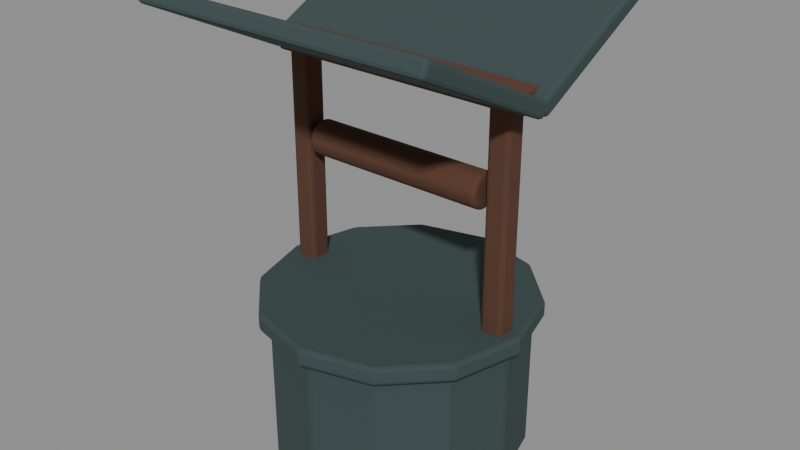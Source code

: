 # Source: env-well-a.blend  (saved by Blender 5.2.44; exported with 4.5.12 LTS)
import bpy
from mathutils import Matrix  # noqa: F401  (used for matrix-valued properties, if any)

bpy.ops.wm.read_factory_settings(use_empty=True)
scene = bpy.context.scene
scene.name = 'Scene'

# ---- materials (node trees are filled in below, after node groups)
mat_slatestone = bpy.data.materials.new('SlateStone')
mat_slatestone.use_backface_culling = True
mat_welldark = bpy.data.materials.new('WellDark')
mat_welldark.use_backface_culling = True
mat_timbershadow = bpy.data.materials.new('TimberShadow')
mat_timbershadow.use_backface_culling = True

# ---- material node trees
mat_slatestone.use_nodes = True; mat_slatestone.node_tree.nodes.clear()
_N = mat_slatestone.node_tree.nodes; _L = mat_slatestone.node_tree.links
n0 = _N.new('ShaderNodeBsdfPrincipled'); n0.name = 'Principled BSDF'; n0.location = (-200, 100)
n0.inputs[0].default_value = (0.03955, 0.0648, 0.0648, 1.0)
n0.inputs[2].default_value = 0.95
n0.inputs[10].default_value = 0.005
n1 = _N.new('ShaderNodeOutputMaterial'); n1.name = 'Material Output'; n1.location = (200, 100)
_L.new(n0.outputs[0], n1.inputs[0])
n1.is_active_output = True
mat_welldark.use_nodes = True; mat_welldark.node_tree.nodes.clear()
_N = mat_welldark.node_tree.nodes; _L = mat_welldark.node_tree.links
n0 = _N.new('ShaderNodeBsdfPrincipled'); n0.name = 'Principled BSDF'; n0.location = (-200, 100)
n0.inputs[0].default_value = (0.009134, 0.009134, 0.02122, 1.0)
n0.inputs[2].default_value = 1.0
n0.inputs[10].default_value = 0.005
n1 = _N.new('ShaderNodeOutputMaterial'); n1.name = 'Material Output'; n1.location = (200, 100)
_L.new(n0.outputs[0], n1.inputs[0])
n1.is_active_output = True
mat_timbershadow.use_nodes = True; mat_timbershadow.node_tree.nodes.clear()
_N = mat_timbershadow.node_tree.nodes; _L = mat_timbershadow.node_tree.links
n0 = _N.new('ShaderNodeBsdfPrincipled'); n0.name = 'Principled BSDF'; n0.location = (-200, 100)
n0.inputs[0].default_value = (0.09759, 0.03955, 0.02122, 1.0)
n0.inputs[2].default_value = 0.92
n0.inputs[10].default_value = 0.005
n1 = _N.new('ShaderNodeOutputMaterial'); n1.name = 'Material Output'; n1.location = (200, 100)
_L.new(n0.outputs[0], n1.inputs[0])
n1.is_active_output = True

# ---- meshes
me_vis_drum = bpy.data.meshes.new('VIS_drum')
me_vis_drum.from_pydata([(0.0, 0.7, 0.0), (0.0, 0.7, 0.85), (0.35, 0.6062, 0.0), (0.35, 0.6062, 0.85), (0.6062, 0.35, 0.0), (0.6062, 0.35, 0.85), (0.7, 0.0, 0.0), (0.7, 0.0, 0.85), (0.6062, -0.35, 0.0), (0.6062, -0.35, 0.85), (0.35, -0.6062, 0.0), (0.35, -0.6062, 0.85), (0.0, -0.7, 0.0), (0.0, -0.7, 0.85), (-0.35, -0.6062, 0.0), (-0.35, -0.6062, 0.85), (-0.6062, -0.35, 0.0), (-0.6062, -0.35, 0.85), (-0.7, 0.0, 0.0), (-0.7, 0.0, 0.85), (-0.6062, 0.35, 0.0), (-0.6062, 0.35, 0.85), (-0.35, 0.6062, 0.0), (-0.35, 0.6062, 0.85)], [], [(0, 1, 3, 2), (2, 3, 5, 4), (4, 5, 7, 6), (6, 7, 9, 8), (8, 9, 11, 10), (10, 11, 13, 12), (12, 13, 15, 14), (14, 15, 17, 16), (16, 17, 19, 18), (18, 19, 21, 20), (3, 1, 23, 21, 19, 17, 15, 13, 11, 9, 7, 5), (20, 21, 23, 22), (22, 23, 1, 0), (0, 2, 4, 6, 8, 10, 12, 14, 16, 18, 20, 22)])
_uv = me_vis_drum.uv_layers.new(name='UVMap')
_uv.uv.foreach_set('vector', [1.0, 0.5, 1.0, 1.0, 0.9167, 1.0, 0.9167, 0.5, 0.9167, 0.5, 0.9167, 1.0, 0.8333, 1.0, 0.8333, 0.5, 0.8333, 0.5, 0.8333, 1.0, 0.75, 1.0, 0.75, 0.5, 0.75, 0.5, 0.75, 1.0, 0.6667, 1.0, 0.6667, 0.5, 0.6667, 0.5, 0.6667, 1.0, 0.5833, 1.0, 0.5833, 0.5, 0.5833, 0.5, 0.5833, 1.0, 0.5, 1.0, 0.5, 0.5, 0.5, 0.5, 0.5, 1.0, 0.4167, 1.0, 0.4167, 0.5, 0.4167, 0.5, 0.4167, 1.0, 0.3333, 1.0, 0.3333, 0.5, 0.3333, 0.5, 0.3333, 1.0, 0.25, 1.0, 0.25, 0.5, 0.25, 0.5, 0.25, 1.0, 0.1667, 1.0, 0.1667, 0.5, 0.37, 0.4578, 0.25, 0.49, 0.13, 0.4578, 0.04215, 0.37, 0.01, 0.25, 0.04215, 0.13, 0.13, 0.04215, 0.25, 0.01, 0.37, 0.04215, 0.4578, 0.13, 0.49, 0.25, 0.4578, 0.37, 0.1667, 0.5, 0.1667, 1.0, 0.08333, 1.0, 0.08333, 0.5, 0.08333, 0.5, 0.08333, 1.0, 7.451e-08, 1.0, 7.451e-08, 0.5, 0.75, 0.49, 0.87, 0.4578, 0.9578, 0.37, 0.99, 0.25, 0.9578, 0.13, 0.87, 0.04215, 0.75, 0.01, 0.63, 0.04215, 0.5422, 0.13, 0.51, 0.25, 0.5422, 0.37, 0.63, 0.4578])
me_vis_drum.materials.append(mat_slatestone)
me_vis_drum.update()
me_vis_coping = bpy.data.meshes.new('VIS_coping')
me_vis_coping.from_pydata([(0.0, 0.76, 0.8), (0.0, 0.76, 0.9), (0.38, 0.6582, 0.8), (0.38, 0.6582, 0.9), (0.6582, 0.38, 0.8), (0.6582, 0.38, 0.9), (0.76, 0.0, 0.8), (0.76, 0.0, 0.9), (0.6582, -0.38, 0.8), (0.6582, -0.38, 0.9), (0.38, -0.6582, 0.8), (0.38, -0.6582, 0.9), (0.0, -0.76, 0.8), (0.0, -0.76, 0.9), (-0.38, -0.6582, 0.8), (-0.38, -0.6582, 0.9), (-0.6582, -0.38, 0.8), (-0.6582, -0.38, 0.9), (-0.76, 0.0, 0.8), (-0.76, 0.0, 0.9), (-0.6582, 0.38, 0.8), (-0.6582, 0.38, 0.9), (-0.38, 0.6582, 0.8), (-0.38, 0.6582, 0.9)], [], [(0, 1, 3, 2), (2, 3, 5, 4), (4, 5, 7, 6), (6, 7, 9, 8), (8, 9, 11, 10), (10, 11, 13, 12), (12, 13, 15, 14), (14, 15, 17, 16), (16, 17, 19, 18), (18, 19, 21, 20), (3, 1, 23, 21, 19, 17, 15, 13, 11, 9, 7, 5), (20, 21, 23, 22), (22, 23, 1, 0), (0, 2, 4, 6, 8, 10, 12, 14, 16, 18, 20, 22)])
_uv = me_vis_coping.uv_layers.new(name='UVMap')
_uv.uv.foreach_set('vector', [1.0, 0.5, 1.0, 1.0, 0.9167, 1.0, 0.9167, 0.5, 0.9167, 0.5, 0.9167, 1.0, 0.8333, 1.0, 0.8333, 0.5, 0.8333, 0.5, 0.8333, 1.0, 0.75, 1.0, 0.75, 0.5, 0.75, 0.5, 0.75, 1.0, 0.6667, 1.0, 0.6667, 0.5, 0.6667, 0.5, 0.6667, 1.0, 0.5833, 1.0, 0.5833, 0.5, 0.5833, 0.5, 0.5833, 1.0, 0.5, 1.0, 0.5, 0.5, 0.5, 0.5, 0.5, 1.0, 0.4167, 1.0, 0.4167, 0.5, 0.4167, 0.5, 0.4167, 1.0, 0.3333, 1.0, 0.3333, 0.5, 0.3333, 0.5, 0.3333, 1.0, 0.25, 1.0, 0.25, 0.5, 0.25, 0.5, 0.25, 1.0, 0.1667, 1.0, 0.1667, 0.5, 0.37, 0.4578, 0.25, 0.49, 0.13, 0.4578, 0.04215, 0.37, 0.01, 0.25, 0.04215, 0.13, 0.13, 0.04215, 0.25, 0.01, 0.37, 0.04215, 0.4578, 0.13, 0.49, 0.25, 0.4578, 0.37, 0.1667, 0.5, 0.1667, 1.0, 0.08333, 1.0, 0.08333, 0.5, 0.08333, 0.5, 0.08333, 1.0, 7.451e-08, 1.0, 7.451e-08, 0.5, 0.75, 0.49, 0.87, 0.4578, 0.9578, 0.37, 0.99, 0.25, 0.9578, 0.13, 0.87, 0.04215, 0.75, 0.01, 0.63, 0.04215, 0.5422, 0.13, 0.51, 0.25, 0.5422, 0.37, 0.63, 0.4578])
me_vis_coping.materials.append(mat_slatestone)
me_vis_coping.update()
me_vis_water = bpy.data.meshes.new('VIS_water')
me_vis_water.from_pydata([(0.0, 0.58, 0.79), (0.0, 0.58, 0.81), (0.29, 0.5023, 0.79), (0.29, 0.5023, 0.81), (0.5023, 0.29, 0.79), (0.5023, 0.29, 0.81), (0.58, 0.0, 0.79), (0.58, 0.0, 0.81), (0.5023, -0.29, 0.79), (0.5023, -0.29, 0.81), (0.29, -0.5023, 0.79), (0.29, -0.5023, 0.81), (0.0, -0.58, 0.79), (0.0, -0.58, 0.81), (-0.29, -0.5023, 0.79), (-0.29, -0.5023, 0.81), (-0.5023, -0.29, 0.79), (-0.5023, -0.29, 0.81), (-0.58, 0.0, 0.79), (-0.58, 0.0, 0.81), (-0.5023, 0.29, 0.79), (-0.5023, 0.29, 0.81), (-0.29, 0.5023, 0.79), (-0.29, 0.5023, 0.81)], [], [(0, 1, 3, 2), (2, 3, 5, 4), (4, 5, 7, 6), (6, 7, 9, 8), (8, 9, 11, 10), (10, 11, 13, 12), (12, 13, 15, 14), (14, 15, 17, 16), (16, 17, 19, 18), (18, 19, 21, 20), (3, 1, 23, 21, 19, 17, 15, 13, 11, 9, 7, 5), (20, 21, 23, 22), (22, 23, 1, 0), (0, 2, 4, 6, 8, 10, 12, 14, 16, 18, 20, 22)])
_uv = me_vis_water.uv_layers.new(name='UVMap')
_uv.uv.foreach_set('vector', [1.0, 0.5, 1.0, 1.0, 0.9167, 1.0, 0.9167, 0.5, 0.9167, 0.5, 0.9167, 1.0, 0.8333, 1.0, 0.8333, 0.5, 0.8333, 0.5, 0.8333, 1.0, 0.75, 1.0, 0.75, 0.5, 0.75, 0.5, 0.75, 1.0, 0.6667, 1.0, 0.6667, 0.5, 0.6667, 0.5, 0.6667, 1.0, 0.5833, 1.0, 0.5833, 0.5, 0.5833, 0.5, 0.5833, 1.0, 0.5, 1.0, 0.5, 0.5, 0.5, 0.5, 0.5, 1.0, 0.4167, 1.0, 0.4167, 0.5, 0.4167, 0.5, 0.4167, 1.0, 0.3333, 1.0, 0.3333, 0.5, 0.3333, 0.5, 0.3333, 1.0, 0.25, 1.0, 0.25, 0.5, 0.25, 0.5, 0.25, 1.0, 0.1667, 1.0, 0.1667, 0.5, 0.37, 0.4578, 0.25, 0.49, 0.13, 0.4578, 0.04215, 0.37, 0.01, 0.25, 0.04215, 0.13, 0.13, 0.04215, 0.25, 0.01, 0.37, 0.04215, 0.4578, 0.13, 0.49, 0.25, 0.4578, 0.37, 0.1667, 0.5, 0.1667, 1.0, 0.08333, 1.0, 0.08333, 0.5, 0.08333, 0.5, 0.08333, 1.0, 7.451e-08, 1.0, 7.451e-08, 0.5, 0.75, 0.49, 0.87, 0.4578, 0.9578, 0.37, 0.99, 0.25, 0.9578, 0.13, 0.87, 0.04215, 0.75, 0.01, 0.63, 0.04215, 0.5422, 0.13, 0.51, 0.25, 0.5422, 0.37, 0.63, 0.4578])
me_vis_water.materials.append(mat_welldark)
me_vis_water.update()
me_vis_post_l = bpy.data.meshes.new('VIS_post_l')
me_vis_post_l.from_pydata([(-0.68, -0.06, 0.8), (-0.68, -0.06, 2.1), (-0.68, 0.06, 0.8), (-0.68, 0.06, 2.1), (-0.56, -0.06, 0.8), (-0.56, -0.06, 2.1), (-0.56, 0.06, 0.8), (-0.56, 0.06, 2.1)], [], [(0, 1, 3, 2), (2, 3, 7, 6), (6, 7, 5, 4), (4, 5, 1, 0), (2, 6, 4, 0), (7, 3, 1, 5)])
_uv = me_vis_post_l.uv_layers.new(name='UVMap')
_uv.uv.foreach_set('vector', [0.375, 0.0, 0.625, 0.0, 0.625, 0.25, 0.375, 0.25, 0.375, 0.25, 0.625, 0.25, 0.625, 0.5, 0.375, 0.5, 0.375, 0.5, 0.625, 0.5, 0.625, 0.75, 0.375, 0.75, 0.375, 0.75, 0.625, 0.75, 0.625, 1.0, 0.375, 1.0, 0.125, 0.5, 0.375, 0.5, 0.375, 0.75, 0.125, 0.75, 0.625, 0.5, 0.875, 0.5, 0.875, 0.75, 0.625, 0.75])
me_vis_post_l.materials.append(mat_timbershadow)
me_vis_post_l.update()
me_vis_post_r = bpy.data.meshes.new('VIS_post_r')
me_vis_post_r.from_pydata([(0.56, -0.06, 0.8), (0.56, -0.06, 2.1), (0.56, 0.06, 0.8), (0.56, 0.06, 2.1), (0.68, -0.06, 0.8), (0.68, -0.06, 2.1), (0.68, 0.06, 0.8), (0.68, 0.06, 2.1)], [], [(0, 1, 3, 2), (2, 3, 7, 6), (6, 7, 5, 4), (4, 5, 1, 0), (2, 6, 4, 0), (7, 3, 1, 5)])
_uv = me_vis_post_r.uv_layers.new(name='UVMap')
_uv.uv.foreach_set('vector', [0.375, 0.0, 0.625, 0.0, 0.625, 0.25, 0.375, 0.25, 0.375, 0.25, 0.625, 0.25, 0.625, 0.5, 0.375, 0.5, 0.375, 0.5, 0.625, 0.5, 0.625, 0.75, 0.375, 0.75, 0.375, 0.75, 0.625, 0.75, 0.625, 1.0, 0.375, 1.0, 0.125, 0.5, 0.375, 0.5, 0.375, 0.75, 0.125, 0.75, 0.625, 0.5, 0.875, 0.5, 0.875, 0.75, 0.625, 0.75])
me_vis_post_r.materials.append(mat_timbershadow)
me_vis_post_r.update()
me_vis_ridge = bpy.data.meshes.new('VIS_ridge')
me_vis_ridge.from_pydata([(-0.75, -0.07, 2.06), (-0.75, -0.07, 2.18), (-0.75, 0.07, 2.06), (-0.75, 0.07, 2.18), (0.75, -0.07, 2.06), (0.75, -0.07, 2.18), (0.75, 0.07, 2.06), (0.75, 0.07, 2.18)], [], [(0, 1, 3, 2), (2, 3, 7, 6), (6, 7, 5, 4), (4, 5, 1, 0), (2, 6, 4, 0), (7, 3, 1, 5)])
_uv = me_vis_ridge.uv_layers.new(name='UVMap')
_uv.uv.foreach_set('vector', [0.375, 0.0, 0.625, 0.0, 0.625, 0.25, 0.375, 0.25, 0.375, 0.25, 0.625, 0.25, 0.625, 0.5, 0.375, 0.5, 0.375, 0.5, 0.625, 0.5, 0.625, 0.75, 0.375, 0.75, 0.375, 0.75, 0.625, 0.75, 0.625, 1.0, 0.375, 1.0, 0.125, 0.5, 0.375, 0.5, 0.375, 0.75, 0.125, 0.75, 0.625, 0.5, 0.875, 0.5, 0.875, 0.75, 0.625, 0.75])
me_vis_ridge.materials.append(mat_timbershadow)
me_vis_ridge.update()
me_vis_winch = bpy.data.meshes.new('VIS_winch')
me_vis_winch.from_pydata([(-0.525, 0.1, 1.62), (0.525, 0.1, 1.62), (-0.525, 0.0809, 1.561), (0.525, 0.0809, 1.561), (-0.525, 0.0309, 1.525), (0.525, 0.0309, 1.525), (-0.525, -0.0309, 1.525), (0.525, -0.0309, 1.525), (-0.525, -0.0809, 1.561), (0.525, -0.0809, 1.561), (-0.525, -0.1, 1.62), (0.525, -0.1, 1.62), (-0.525, -0.0809, 1.679), (0.525, -0.0809, 1.679), (-0.525, -0.0309, 1.715), (0.525, -0.0309, 1.715), (-0.525, 0.0309, 1.715), (0.525, 0.0309, 1.715), (-0.525, 0.0809, 1.679), (0.525, 0.0809, 1.679)], [], [(0, 1, 3, 2), (2, 3, 5, 4), (4, 5, 7, 6), (6, 7, 9, 8), (8, 9, 11, 10), (10, 11, 13, 12), (12, 13, 15, 14), (14, 15, 17, 16), (3, 1, 19, 17, 15, 13, 11, 9, 7, 5), (16, 17, 19, 18), (18, 19, 1, 0), (0, 2, 4, 6, 8, 10, 12, 14, 16, 18)])
_uv = me_vis_winch.uv_layers.new(name='UVMap')
_uv.uv.foreach_set('vector', [1.0, 0.5, 1.0, 1.0, 0.9, 1.0, 0.9, 0.5, 0.9, 0.5, 0.9, 1.0, 0.8, 1.0, 0.8, 0.5, 0.8, 0.5, 0.8, 1.0, 0.7, 1.0, 0.7, 0.5, 0.7, 0.5, 0.7, 1.0, 0.6, 1.0, 0.6, 0.5, 0.6, 0.5, 0.6, 1.0, 0.5, 1.0, 0.5, 0.5, 0.5, 0.5, 0.5, 1.0, 0.4, 1.0, 0.4, 0.5, 0.4, 0.5, 0.4, 1.0, 0.3, 1.0, 0.3, 0.5, 0.3, 0.5, 0.3, 1.0, 0.2, 1.0, 0.2, 0.5, 0.3911, 0.4442, 0.25, 0.49, 0.1089, 0.4442, 0.02175, 0.3242, 0.02175, 0.1758, 0.1089, 0.05584, 0.25, 0.01, 0.3911, 0.05584, 0.4783, 0.1758, 0.4783, 0.3242, 0.2, 0.5, 0.2, 1.0, 0.1, 1.0, 0.1, 0.5, 0.1, 0.5, 0.1, 1.0, -7.451e-08, 1.0, -7.451e-08, 0.5, 0.75, 0.49, 0.8911, 0.4442, 0.9783, 0.3242, 0.9783, 0.1758, 0.8911, 0.05584, 0.75, 0.01, 0.6089, 0.05584, 0.5217, 0.1758, 0.5217, 0.3242, 0.6089, 0.4442])
me_vis_winch.materials.append(mat_timbershadow)
me_vis_winch.update()
me_vis_roof_s = bpy.data.meshes.new('VIS_roof_s')
me_vis_roof_s.from_pydata([(-0.825, -0.8667, 2.468), (-0.825, -0.8272, 2.549), (-0.825, -0.0128, 2.051), (-0.825, 0.02665, 2.132), (0.825, -0.8667, 2.468), (0.825, -0.8272, 2.549), (0.825, -0.0128, 2.051), (0.825, 0.02665, 2.132)], [], [(0, 1, 3, 2), (2, 3, 7, 6), (6, 7, 5, 4), (4, 5, 1, 0), (2, 6, 4, 0), (7, 3, 1, 5)])
_uv = me_vis_roof_s.uv_layers.new(name='UVMap')
_uv.uv.foreach_set('vector', [0.375, 0.0, 0.625, 0.0, 0.625, 0.25, 0.375, 0.25, 0.375, 0.25, 0.625, 0.25, 0.625, 0.5, 0.375, 0.5, 0.375, 0.5, 0.625, 0.5, 0.625, 0.75, 0.375, 0.75, 0.375, 0.75, 0.625, 0.75, 0.625, 1.0, 0.375, 1.0, 0.125, 0.5, 0.375, 0.5, 0.375, 0.75, 0.125, 0.75, 0.625, 0.5, 0.875, 0.5, 0.875, 0.75, 0.625, 0.75])
me_vis_roof_s.materials.append(mat_slatestone)
me_vis_roof_s.update()
me_vis_roof_n = bpy.data.meshes.new('VIS_roof_n')
me_vis_roof_n.from_pydata([(-0.825, 0.0128, 2.051), (-0.825, -0.02665, 2.132), (-0.825, 0.8667, 2.468), (-0.825, 0.8272, 2.549), (0.825, 0.0128, 2.051), (0.825, -0.02665, 2.132), (0.825, 0.8667, 2.468), (0.825, 0.8272, 2.549)], [], [(0, 1, 3, 2), (2, 3, 7, 6), (6, 7, 5, 4), (4, 5, 1, 0), (2, 6, 4, 0), (7, 3, 1, 5)])
_uv = me_vis_roof_n.uv_layers.new(name='UVMap')
_uv.uv.foreach_set('vector', [0.375, 0.0, 0.625, 0.0, 0.625, 0.25, 0.375, 0.25, 0.375, 0.25, 0.625, 0.25, 0.625, 0.5, 0.375, 0.5, 0.375, 0.5, 0.625, 0.5, 0.625, 0.75, 0.375, 0.75, 0.375, 0.75, 0.625, 0.75, 0.625, 1.0, 0.375, 1.0, 0.125, 0.5, 0.375, 0.5, 0.375, 0.75, 0.125, 0.75, 0.625, 0.5, 0.875, 0.5, 0.875, 0.75, 0.625, 0.75])
me_vis_roof_n.materials.append(mat_slatestone)
me_vis_roof_n.update()
me_col_well = bpy.data.meshes.new('COL_well')
me_col_well.from_pydata([(0.0, 0.8, 0.0), (0.0, 0.8, 0.95), (0.5657, 0.5657, 0.0), (0.5657, 0.5657, 0.95), (0.8, 0.0, 0.0), (0.8, 0.0, 0.95), (0.5657, -0.5657, 0.0), (0.5657, -0.5657, 0.95), (0.0, -0.8, 0.0), (0.0, -0.8, 0.95), (-0.5657, -0.5657, 0.0), (-0.5657, -0.5657, 0.95), (-0.8, 0.0, 0.0), (-0.8, 0.0, 0.95), (-0.5657, 0.5657, 0.0), (-0.5657, 0.5657, 0.95)], [], [(0, 1, 3, 2), (2, 3, 5, 4), (4, 5, 7, 6), (6, 7, 9, 8), (8, 9, 11, 10), (10, 11, 13, 12), (3, 1, 15, 13, 11, 9, 7, 5), (12, 13, 15, 14), (14, 15, 1, 0), (0, 2, 4, 6, 8, 10, 12, 14)])
_uv = me_col_well.uv_layers.new(name='UVMap')
_uv.uv.foreach_set('vector', [1.0, 0.5, 1.0, 1.0, 0.875, 1.0, 0.875, 0.5, 0.875, 0.5, 0.875, 1.0, 0.75, 1.0, 0.75, 0.5, 0.75, 0.5, 0.75, 1.0, 0.625, 1.0, 0.625, 0.5, 0.625, 0.5, 0.625, 1.0, 0.5, 1.0, 0.5, 0.5, 0.5, 0.5, 0.5, 1.0, 0.375, 1.0, 0.375, 0.5, 0.375, 0.5, 0.375, 1.0, 0.25, 1.0, 0.25, 0.5, 0.4197, 0.4197, 0.25, 0.49, 0.08029, 0.4197, 0.01, 0.25, 0.08029, 0.08029, 0.25, 0.01, 0.4197, 0.08029, 0.49, 0.25, 0.25, 0.5, 0.25, 1.0, 0.125, 1.0, 0.125, 0.5, 0.125, 0.5, 0.125, 1.0, 0.0, 1.0, 0.0, 0.5, 0.75, 0.49, 0.9197, 0.4197, 0.99, 0.25, 0.9197, 0.08029, 0.75, 0.01, 0.5803, 0.08029, 0.51, 0.25, 0.5803, 0.4197])
me_col_well.materials.append(mat_slatestone)
me_col_well.update()

# ---- objects
ob_env_well_a = bpy.data.objects.new('env-well-a', None)
ob_vis_drum = bpy.data.objects.new('VIS_drum', me_vis_drum)
ob_vis_coping = bpy.data.objects.new('VIS_coping', me_vis_coping)
ob_vis_water = bpy.data.objects.new('VIS_water', me_vis_water)
ob_vis_post_l = bpy.data.objects.new('VIS_post_l', me_vis_post_l)
ob_vis_post_r = bpy.data.objects.new('VIS_post_r', me_vis_post_r)
ob_vis_ridge = bpy.data.objects.new('VIS_ridge', me_vis_ridge)
ob_vis_winch = bpy.data.objects.new('VIS_winch', me_vis_winch)
ob_vis_roof_s = bpy.data.objects.new('VIS_roof_s', me_vis_roof_s)
ob_vis_roof_n = bpy.data.objects.new('VIS_roof_n', me_vis_roof_n)
ob_col_well = bpy.data.objects.new('COL_well', me_col_well)

# ---- transforms, parenting, visibility, modifiers, constraints
ob_env_well_a.location = (0.0, 0.0, 0.0)
ob_vis_drum.parent = ob_env_well_a
ob_vis_drum.location = (0.0, 0.0, 0.0)
_m = ob_vis_drum.modifiers.new('Bevel', 'BEVEL')
_m.width = 0.02
_m.width_pct = 0.02
_m.segments = 2
ob_vis_coping.parent = ob_env_well_a
ob_vis_coping.location = (0.0, 0.0, 0.0)
_m = ob_vis_coping.modifiers.new('Bevel', 'BEVEL')
_m.width = 0.02
_m.width_pct = 0.02
_m.segments = 2
ob_vis_water.parent = ob_env_well_a
ob_vis_water.location = (0.0, 0.0, 0.0)
ob_vis_post_l.parent = ob_env_well_a
ob_vis_post_l.location = (0.0, 0.0, 0.0)
_m = ob_vis_post_l.modifiers.new('Bevel', 'BEVEL')
_m.width = 0.02
_m.width_pct = 0.02
_m.segments = 2
ob_vis_post_r.parent = ob_env_well_a
ob_vis_post_r.location = (0.0, 0.0, 0.0)
_m = ob_vis_post_r.modifiers.new('Bevel', 'BEVEL')
_m.width = 0.02
_m.width_pct = 0.02
_m.segments = 2
ob_vis_ridge.parent = ob_env_well_a
ob_vis_ridge.location = (0.0, 0.0, 0.0)
_m = ob_vis_ridge.modifiers.new('Bevel', 'BEVEL')
_m.width = 0.02
_m.width_pct = 0.02
_m.segments = 2
ob_vis_winch.parent = ob_env_well_a
ob_vis_winch.location = (0.0, 0.0, 0.0)
_m = ob_vis_winch.modifiers.new('Bevel', 'BEVEL')
_m.width = 0.02
_m.width_pct = 0.02
_m.segments = 2
ob_vis_roof_s.parent = ob_env_well_a
ob_vis_roof_s.location = (0.0, 0.0, 0.0)
_m = ob_vis_roof_s.modifiers.new('Bevel', 'BEVEL')
_m.width = 0.02
_m.width_pct = 0.02
_m.segments = 2
ob_vis_roof_n.parent = ob_env_well_a
ob_vis_roof_n.location = (0.0, 0.0, 0.0)
_m = ob_vis_roof_n.modifiers.new('Bevel', 'BEVEL')
_m.width = 0.02
_m.width_pct = 0.02
_m.segments = 2
ob_col_well.parent = ob_env_well_a
ob_col_well.location = (0.0, 0.0, 0.0)
ob_col_well.hide_render = True
ob_col_well.display_type = 'WIRE'

# ---- collection membership
scene.collection.objects.link(ob_env_well_a)
scene.collection.objects.link(ob_vis_drum)
scene.collection.objects.link(ob_vis_coping)
scene.collection.objects.link(ob_vis_water)
scene.collection.objects.link(ob_vis_post_l)
scene.collection.objects.link(ob_vis_post_r)
scene.collection.objects.link(ob_vis_ridge)
scene.collection.objects.link(ob_vis_winch)
scene.collection.objects.link(ob_vis_roof_s)
scene.collection.objects.link(ob_vis_roof_n)
scene.collection.objects.link(ob_col_well)

# ---- scene / render settings (as saved in the file)
scene.frame_start = 1; scene.frame_end = 250; scene.frame_set(1)
scene.render.engine = 'BLENDER_EEVEE_NEXT'
scene.render.bake_bias = 0.0
scene.render.bake_samples = 0
scene.render.compositor_device = 'GPU'
scene.eevee.use_volume_custom_range = False
scene.eevee.fast_gi_thickness_near = 0.1
scene.eevee.fast_gi_thickness_far = 0.0
scene.eevee.ray_tracing_options.screen_trace_thickness = 0.1
bpy.context.view_layer.update()

# ---- added for rendering (the .blend has no active camera and no usable light): camera, sun + grey world if the file has none
cam_auto = bpy.data.cameras.new('AutoCamera')
cam_auto.lens = 50.0
cam_auto.sensor_width = 36.0
cam_auto.clip_end = 1000.0
ob_auto_camera = bpy.data.objects.new('AutoCamera', cam_auto)
scene.collection.objects.link(ob_auto_camera)
ob_auto_camera.location = (3.22221, -3.86665, 3.84819)
ob_auto_camera.rotation_euler = (1.09748, -7.21219e-08, 0.694738)
scene.camera = ob_auto_camera
light_auto_sun = bpy.data.lights.new('AutoSun', 'SUN')
light_auto_sun.energy = 3.0
light_auto_sun.angle = 0.0523599
ob_auto_sun = bpy.data.objects.new('AutoSun', light_auto_sun)
scene.collection.objects.link(ob_auto_sun)
ob_auto_sun.rotation_euler = (0.872665, 0.174533, 0.523599)
if scene.world is None:
    world_auto = bpy.data.worlds.new('AutoWorld')
    world_auto.color = (0.3, 0.3, 0.3)
    scene.world = world_auto
bpy.context.view_layer.update()

